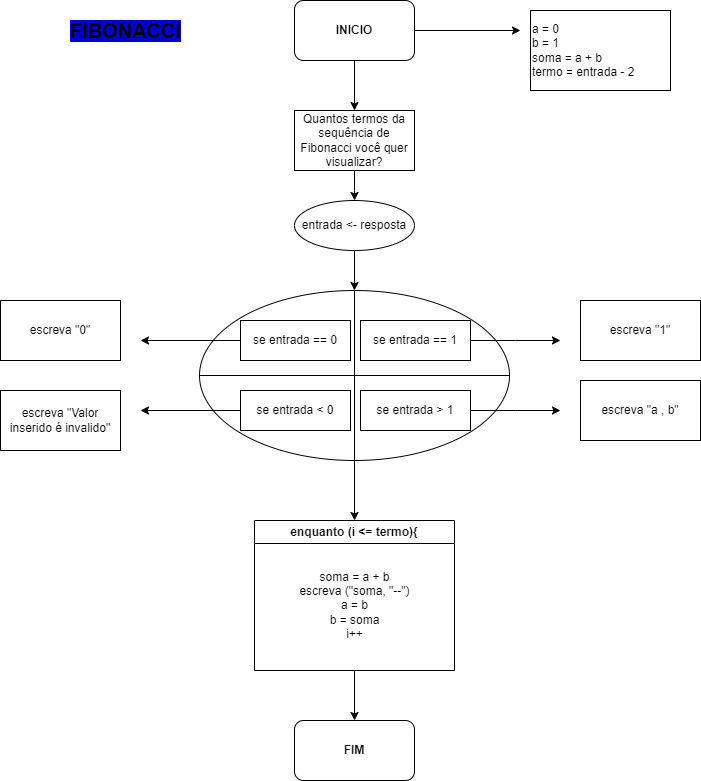

The diagram above was exported from draw.io. Its source (the exported page's mxGraphModel, read from the mxfile embedded in the PNG):
<mxGraphModel dx="880" dy="468" grid="1" gridSize="10" guides="1" tooltips="1" connect="1" arrows="1" fold="1" page="1" pageScale="1" pageWidth="827" pageHeight="1169" math="0" shadow="0">
  <root>
    <mxCell id="0" />
    <mxCell id="1" parent="0" />
    <mxCell id="HK7H313Xre-1ZPaD5ni--1" value="&lt;b&gt;INICIO&lt;/b&gt;" style="rounded=1;whiteSpace=wrap;html=1;" vertex="1" parent="1">
      <mxGeometry x="354" width="120" height="60" as="geometry" />
    </mxCell>
    <mxCell id="HK7H313Xre-1ZPaD5ni--2" value="" style="endArrow=classic;html=1;rounded=0;exitX=0.5;exitY=1;exitDx=0;exitDy=0;" edge="1" parent="1" source="HK7H313Xre-1ZPaD5ni--1">
      <mxGeometry width="50" height="50" relative="1" as="geometry">
        <mxPoint x="390" y="270" as="sourcePoint" />
        <mxPoint x="414" y="110" as="targetPoint" />
      </mxGeometry>
    </mxCell>
    <mxCell id="HK7H313Xre-1ZPaD5ni--4" style="edgeStyle=orthogonalEdgeStyle;rounded=0;orthogonalLoop=1;jettySize=auto;html=1;" edge="1" parent="1" source="HK7H313Xre-1ZPaD5ni--3">
      <mxGeometry relative="1" as="geometry">
        <mxPoint x="414" y="200" as="targetPoint" />
      </mxGeometry>
    </mxCell>
    <mxCell id="HK7H313Xre-1ZPaD5ni--3" value="Quantos termos da sequência de Fibonacci você quer visualizar?" style="rounded=0;whiteSpace=wrap;html=1;" vertex="1" parent="1">
      <mxGeometry x="354" y="110" width="120" height="60" as="geometry" />
    </mxCell>
    <mxCell id="HK7H313Xre-1ZPaD5ni--7" style="edgeStyle=orthogonalEdgeStyle;rounded=0;orthogonalLoop=1;jettySize=auto;html=1;exitX=0.5;exitY=1;exitDx=0;exitDy=0;" edge="1" parent="1" source="HK7H313Xre-1ZPaD5ni--5" target="HK7H313Xre-1ZPaD5ni--6">
      <mxGeometry relative="1" as="geometry" />
    </mxCell>
    <mxCell id="HK7H313Xre-1ZPaD5ni--5" value="entrada &amp;lt;- resposta" style="ellipse;whiteSpace=wrap;html=1;" vertex="1" parent="1">
      <mxGeometry x="354" y="200" width="120" height="50" as="geometry" />
    </mxCell>
    <mxCell id="HK7H313Xre-1ZPaD5ni--6" value="" style="shape=orEllipse;perimeter=ellipsePerimeter;whiteSpace=wrap;html=1;backgroundOutline=1;align=left;" vertex="1" parent="1">
      <mxGeometry x="259" y="290" width="310" height="170" as="geometry" />
    </mxCell>
    <mxCell id="HK7H313Xre-1ZPaD5ni--16" style="edgeStyle=orthogonalEdgeStyle;rounded=0;orthogonalLoop=1;jettySize=auto;html=1;exitX=0;exitY=0.5;exitDx=0;exitDy=0;" edge="1" parent="1" source="HK7H313Xre-1ZPaD5ni--12">
      <mxGeometry relative="1" as="geometry">
        <mxPoint x="200" y="340" as="targetPoint" />
      </mxGeometry>
    </mxCell>
    <mxCell id="HK7H313Xre-1ZPaD5ni--12" value="se entrada == 0" style="whiteSpace=wrap;html=1;" vertex="1" parent="1">
      <mxGeometry x="300" y="320" width="110" height="40" as="geometry" />
    </mxCell>
    <mxCell id="HK7H313Xre-1ZPaD5ni--17" style="edgeStyle=orthogonalEdgeStyle;rounded=0;orthogonalLoop=1;jettySize=auto;html=1;" edge="1" parent="1" source="HK7H313Xre-1ZPaD5ni--13">
      <mxGeometry relative="1" as="geometry">
        <mxPoint x="620" y="340" as="targetPoint" />
      </mxGeometry>
    </mxCell>
    <mxCell id="HK7H313Xre-1ZPaD5ni--13" value="se entrada == 1" style="rounded=0;whiteSpace=wrap;html=1;" vertex="1" parent="1">
      <mxGeometry x="420" y="320" width="110" height="40" as="geometry" />
    </mxCell>
    <mxCell id="HK7H313Xre-1ZPaD5ni--18" style="edgeStyle=orthogonalEdgeStyle;rounded=0;orthogonalLoop=1;jettySize=auto;html=1;exitX=0;exitY=0.5;exitDx=0;exitDy=0;" edge="1" parent="1" source="HK7H313Xre-1ZPaD5ni--14">
      <mxGeometry relative="1" as="geometry">
        <mxPoint x="200" y="410" as="targetPoint" />
      </mxGeometry>
    </mxCell>
    <mxCell id="HK7H313Xre-1ZPaD5ni--14" value="se entrada &amp;lt; 0" style="rounded=0;whiteSpace=wrap;html=1;" vertex="1" parent="1">
      <mxGeometry x="300" y="390" width="110" height="40" as="geometry" />
    </mxCell>
    <mxCell id="HK7H313Xre-1ZPaD5ni--19" style="edgeStyle=orthogonalEdgeStyle;rounded=0;orthogonalLoop=1;jettySize=auto;html=1;exitX=1;exitY=0.5;exitDx=0;exitDy=0;" edge="1" parent="1" source="HK7H313Xre-1ZPaD5ni--15">
      <mxGeometry relative="1" as="geometry">
        <mxPoint x="620" y="410" as="targetPoint" />
      </mxGeometry>
    </mxCell>
    <mxCell id="HK7H313Xre-1ZPaD5ni--15" value="se entrada &amp;gt; 1" style="rounded=0;whiteSpace=wrap;html=1;" vertex="1" parent="1">
      <mxGeometry x="420" y="390" width="110" height="40" as="geometry" />
    </mxCell>
    <mxCell id="HK7H313Xre-1ZPaD5ni--21" value="escreva &quot;0&quot;" style="rounded=0;whiteSpace=wrap;html=1;" vertex="1" parent="1">
      <mxGeometry x="60" y="300" width="120" height="60" as="geometry" />
    </mxCell>
    <mxCell id="HK7H313Xre-1ZPaD5ni--22" value="escreva &quot;Valor inserido é invalido&quot;" style="rounded=0;whiteSpace=wrap;html=1;" vertex="1" parent="1">
      <mxGeometry x="60" y="390" width="120" height="60" as="geometry" />
    </mxCell>
    <mxCell id="HK7H313Xre-1ZPaD5ni--23" value="escreva &quot;1&quot;" style="rounded=0;whiteSpace=wrap;html=1;" vertex="1" parent="1">
      <mxGeometry x="640" y="300" width="120" height="60" as="geometry" />
    </mxCell>
    <mxCell id="HK7H313Xre-1ZPaD5ni--24" value="escreva &quot;a , b&quot;" style="rounded=0;whiteSpace=wrap;html=1;" vertex="1" parent="1">
      <mxGeometry x="640" y="380" width="120" height="60" as="geometry" />
    </mxCell>
    <mxCell id="HK7H313Xre-1ZPaD5ni--25" value="" style="endArrow=classic;html=1;rounded=0;exitX=1;exitY=0.5;exitDx=0;exitDy=0;" edge="1" parent="1" source="HK7H313Xre-1ZPaD5ni--1">
      <mxGeometry width="50" height="50" relative="1" as="geometry">
        <mxPoint x="390" y="200" as="sourcePoint" />
        <mxPoint x="580" y="30" as="targetPoint" />
      </mxGeometry>
    </mxCell>
    <mxCell id="HK7H313Xre-1ZPaD5ni--26" value="a = 0&lt;div&gt;b = 1&lt;/div&gt;&lt;div&gt;soma = a + b&lt;/div&gt;&lt;div&gt;termo = entrada - 2&lt;/div&gt;" style="rounded=0;whiteSpace=wrap;html=1;align=left;" vertex="1" parent="1">
      <mxGeometry x="590" y="10" width="140" height="80" as="geometry" />
    </mxCell>
    <mxCell id="HK7H313Xre-1ZPaD5ni--27" value="&lt;font style=&quot;font-size: 20px; background-color: rgb(0, 0, 204);&quot;&gt;&lt;b&gt;FIBONACCI&lt;/b&gt;&lt;/font&gt;" style="text;html=1;align=center;verticalAlign=middle;resizable=0;points=[];autosize=1;strokeColor=none;fillColor=none;" vertex="1" parent="1">
      <mxGeometry x="120" y="10" width="130" height="40" as="geometry" />
    </mxCell>
    <mxCell id="HK7H313Xre-1ZPaD5ni--28" value="" style="endArrow=classic;html=1;rounded=0;exitX=0.5;exitY=1;exitDx=0;exitDy=0;" edge="1" parent="1" source="HK7H313Xre-1ZPaD5ni--6">
      <mxGeometry width="50" height="50" relative="1" as="geometry">
        <mxPoint x="390" y="500" as="sourcePoint" />
        <mxPoint x="414" y="520" as="targetPoint" />
      </mxGeometry>
    </mxCell>
    <mxCell id="HK7H313Xre-1ZPaD5ni--29" value="enquanto (i &amp;lt;= termo){" style="swimlane;whiteSpace=wrap;html=1;" vertex="1" parent="1">
      <mxGeometry x="314" y="520" width="200" height="150" as="geometry" />
    </mxCell>
    <mxCell id="HK7H313Xre-1ZPaD5ni--30" value="soma = a + b&lt;div&gt;escreva (&quot;soma, &quot;--&quot;)&lt;/div&gt;&lt;div&gt;a = b&lt;/div&gt;&lt;div&gt;b = soma&lt;/div&gt;&lt;div&gt;i++&lt;/div&gt;" style="text;html=1;align=center;verticalAlign=middle;resizable=0;points=[];autosize=1;strokeColor=none;fillColor=none;" vertex="1" parent="HK7H313Xre-1ZPaD5ni--29">
      <mxGeometry x="35" y="40" width="130" height="90" as="geometry" />
    </mxCell>
    <mxCell id="HK7H313Xre-1ZPaD5ni--32" value="" style="endArrow=classic;html=1;rounded=0;exitX=0.5;exitY=1;exitDx=0;exitDy=0;" edge="1" parent="1" source="HK7H313Xre-1ZPaD5ni--29">
      <mxGeometry width="50" height="50" relative="1" as="geometry">
        <mxPoint x="390" y="600" as="sourcePoint" />
        <mxPoint x="414" y="720" as="targetPoint" />
      </mxGeometry>
    </mxCell>
    <mxCell id="HK7H313Xre-1ZPaD5ni--33" value="&lt;b&gt;FIM&lt;/b&gt;" style="rounded=1;whiteSpace=wrap;html=1;" vertex="1" parent="1">
      <mxGeometry x="354" y="720" width="120" height="60" as="geometry" />
    </mxCell>
  </root>
</mxGraphModel>